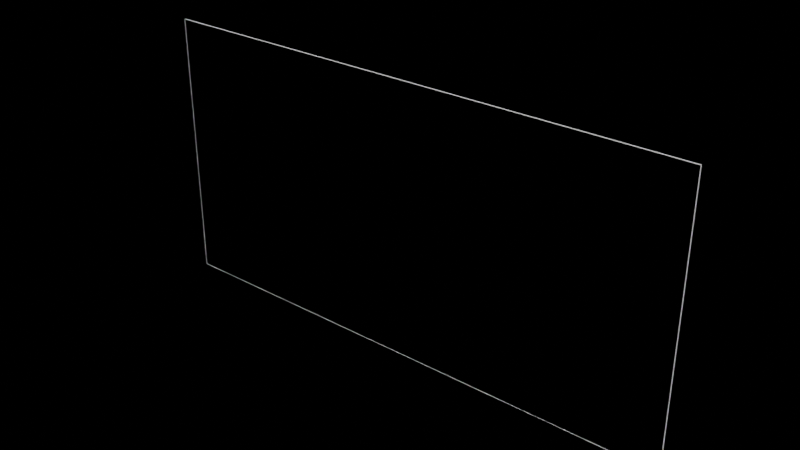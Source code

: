 # Source: glasspanel.blend  (saved by Blender 2.92.15; exported with 4.5.12 LTS)
import bpy
from mathutils import Matrix  # noqa: F401  (used for matrix-valued properties, if any)

bpy.ops.wm.read_factory_settings(use_empty=True)
scene = bpy.context.scene
scene.name = 'Scene'

# ---- collections
col_collection = bpy.data.collections.new('Collection'); scene.collection.children.link(col_collection)

# ---- materials (node trees are filled in below, after node groups)
mat_material_001 = bpy.data.materials.new('Material.001')
mat_material_001.use_transparent_shadow = False
mat_material_001.use_raytrace_refraction = True
mat_material_001.use_screen_refraction = True
mat_material_001.thickness_mode = 'SLAB'

# ---- material node trees
mat_material_001.use_nodes = True; mat_material_001.node_tree.nodes.clear()
_N = mat_material_001.node_tree.nodes; _L = mat_material_001.node_tree.links
n0 = _N.new('ShaderNodeBsdfPrincipled'); n0.name = 'Principled BSDF'; n0.location = (10, 300)
n0.distribution = 'GGX'
n0.subsurface_method = 'BURLEY'
n0.inputs[2].default_value = 0.0
n0.inputs[3].default_value = 1.45
n0.inputs[18].default_value = 1.0
n0.inputs[27].default_value = (0.0, 0.0, 0.0, 1.0)
n0.inputs[28].default_value = 1.0
n1 = _N.new('ShaderNodeOutputMaterial'); n1.name = 'Material Output'; n1.location = (300, 300)
_L.new(n0.outputs[0], n1.inputs[0])
n1.is_active_output = True

# ---- world
world_world_001 = bpy.data.worlds.new('World.001'); scene.world = world_world_001
world_world_001.use_nodes = True; world_world_001.node_tree.nodes.clear()
_N = world_world_001.node_tree.nodes; _L = world_world_001.node_tree.links
n0 = _N.new('ShaderNodeOutputWorld'); n0.name = 'World Output'; n0.location = (300, 300)
n1 = _N.new('ShaderNodeBsdfPrincipled'); n1.name = 'Principled BSDF'; n1.location = (10, 300)
n1.distribution = 'GGX'
n1.subsurface_method = 'BURLEY'
n1.inputs[3].default_value = 1.45
n1.inputs[27].default_value = (0.0, 0.0, 0.0, 1.0)
n1.inputs[28].default_value = 1.0
_L.new(n1.outputs[0], n0.inputs[0])
n0.is_active_output = True
world_world_001.color = (0.05088, 0.05088, 0.05088)
world_world_001.use_sun_shadow = False
world_world_001.sun_shadow_jitter_overblur = 0.0

# ---- meshes
me_cube = bpy.data.meshes.new('Cube')
me_cube.from_pydata([(1.0, 1.0, 1.0), (1.0, 1.0, -1.0), (1.0, -1.0, 1.0), (1.0, -1.0, -1.0), (-1.0, 1.0, 1.0), (-1.0, 1.0, -1.0), (-1.0, -1.0, 1.0), (-1.0, -1.0, -1.0)], [], [(0, 4, 6, 2), (3, 2, 6, 7), (7, 6, 4, 5), (5, 1, 3, 7), (1, 0, 2, 3), (5, 4, 0, 1)])
me_cube.polygons.foreach_set('material_index', [0, 1, 0, 0, 0, 1])
_uv = me_cube.uv_layers.new(name='UVMap')
_uv.uv.foreach_set('vector', [0.625, 0.5, 0.875, 0.5, 0.875, 0.75, 0.625, 0.75, 0.375, 0.75, 0.625, 0.75, 0.625, 1.0, 0.375, 1.0, 0.375, 0.0, 0.625, 0.0, 0.625, 0.25, 0.375, 0.25, 0.125, 0.5, 0.375, 0.5, 0.375, 0.75, 0.125, 0.75, 0.375, 0.5, 0.625, 0.5, 0.625, 0.75, 0.375, 0.75, 0.375, 0.25, 0.625, 0.25, 0.625, 0.5, 0.375, 0.5])
me_cube.materials.append(None)
me_cube.materials.append(mat_material_001)
me_cube.use_remesh_preserve_volume = False
me_cube.use_remesh_preserve_attributes = False
me_cube.use_mirror_vertex_groups = False
me_cube.update()

# ---- objects
ob_cube = bpy.data.objects.new('Cube', me_cube)

# ---- transforms, parenting, visibility, modifiers, constraints
ob_cube.location = (0.0, 0.0, 0.0)
ob_cube.scale = (3.0, 0.01, 1.5)
ob_cube.lock_rotations_4d = False
ob_cube.empty_display_type = 'ARROWS'
ob_cube.lineart.crease_threshold = 0.0

# ---- collection membership
col_collection.objects.link(ob_cube)

# ---- scene / render settings (as saved in the file)
scene.frame_start = 1; scene.frame_end = 250; scene.frame_set(1)
scene.render.engine = 'BLENDER_EEVEE_NEXT'
scene.cycles.use_denoising = False
scene.cycles.samples = 128
scene.cycles.sampling_pattern = 'TABULATED_SOBOL'
scene.cycles.use_adaptive_sampling = False
scene.cycles.use_light_tree = False
scene.view_settings.view_transform = 'Filmic'
bpy.context.view_layer.update()

# ---- added for rendering (the .blend has no active camera and no usable light): camera, sun
cam_auto = bpy.data.cameras.new('AutoCamera')
cam_auto.lens = 50.0
cam_auto.sensor_width = 36.0
cam_auto.clip_end = 1000.0
ob_auto_camera = bpy.data.objects.new('AutoCamera', cam_auto)
scene.collection.objects.link(ob_auto_camera)
ob_auto_camera.location = (6.20662, -7.44795, 4.9653)
ob_auto_camera.rotation_euler = (1.09748, -7.21219e-08, 0.694738)
scene.camera = ob_auto_camera
light_auto_sun = bpy.data.lights.new('AutoSun', 'SUN')
light_auto_sun.energy = 3.0
light_auto_sun.angle = 0.0523599
ob_auto_sun = bpy.data.objects.new('AutoSun', light_auto_sun)
scene.collection.objects.link(ob_auto_sun)
ob_auto_sun.rotation_euler = (0.872665, 0.174533, 0.523599)
bpy.context.view_layer.update()
